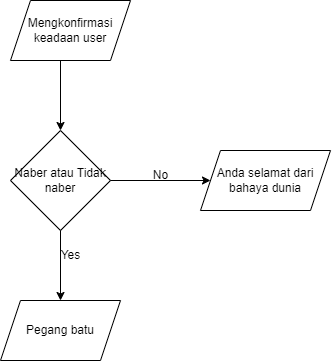

The diagram above was exported from draw.io. Its source (the exported page's mxGraphModel, read from the mxfile embedded in the PNG):
<mxGraphModel dx="928" dy="500" grid="1" gridSize="10" guides="1" tooltips="1" connect="1" arrows="1" fold="1" page="1" pageScale="1" pageWidth="827" pageHeight="1169" math="0" shadow="0">
  <root>
    <mxCell id="0" />
    <mxCell id="1" parent="0" />
    <mxCell id="9mQeqsNkpCQFtlvNGy-x-2" value="Mengkonfirmasi keadaan user" style="shape=parallelogram;perimeter=parallelogramPerimeter;whiteSpace=wrap;html=1;fixedSize=1;" vertex="1" parent="1">
      <mxGeometry x="340" y="150" width="120" height="60" as="geometry" />
    </mxCell>
    <mxCell id="9mQeqsNkpCQFtlvNGy-x-4" value="" style="endArrow=classic;html=1;rounded=0;" edge="1" parent="1">
      <mxGeometry width="50" height="50" relative="1" as="geometry">
        <mxPoint x="390" y="210" as="sourcePoint" />
        <mxPoint x="390" y="280" as="targetPoint" />
      </mxGeometry>
    </mxCell>
    <mxCell id="9mQeqsNkpCQFtlvNGy-x-5" value="Naber atau Tidak naber" style="rhombus;whiteSpace=wrap;html=1;" vertex="1" parent="1">
      <mxGeometry x="340" y="280" width="100" height="100" as="geometry" />
    </mxCell>
    <mxCell id="9mQeqsNkpCQFtlvNGy-x-7" value="" style="endArrow=classic;html=1;rounded=0;" edge="1" parent="1" target="9mQeqsNkpCQFtlvNGy-x-8">
      <mxGeometry width="50" height="50" relative="1" as="geometry">
        <mxPoint x="440" y="330" as="sourcePoint" />
        <mxPoint x="530" y="330" as="targetPoint" />
      </mxGeometry>
    </mxCell>
    <mxCell id="9mQeqsNkpCQFtlvNGy-x-8" value="Anda selamat dari bahaya dunia" style="shape=parallelogram;perimeter=parallelogramPerimeter;whiteSpace=wrap;html=1;fixedSize=1;" vertex="1" parent="1">
      <mxGeometry x="530" y="300" width="130" height="60" as="geometry" />
    </mxCell>
    <mxCell id="9mQeqsNkpCQFtlvNGy-x-9" value="Pegang batu" style="shape=parallelogram;perimeter=parallelogramPerimeter;whiteSpace=wrap;html=1;fixedSize=1;" vertex="1" parent="1">
      <mxGeometry x="330" y="450" width="120" height="60" as="geometry" />
    </mxCell>
    <mxCell id="9mQeqsNkpCQFtlvNGy-x-11" value="" style="endArrow=classic;html=1;rounded=0;entryX=0.5;entryY=0;entryDx=0;entryDy=0;exitX=0.5;exitY=1;exitDx=0;exitDy=0;" edge="1" parent="1" source="9mQeqsNkpCQFtlvNGy-x-5" target="9mQeqsNkpCQFtlvNGy-x-9">
      <mxGeometry width="50" height="50" relative="1" as="geometry">
        <mxPoint x="390" y="390" as="sourcePoint" />
        <mxPoint x="440" y="340" as="targetPoint" />
      </mxGeometry>
    </mxCell>
    <mxCell id="9mQeqsNkpCQFtlvNGy-x-12" value="No" style="text;html=1;align=center;verticalAlign=middle;resizable=0;points=[];autosize=1;strokeColor=none;fillColor=none;" vertex="1" parent="1">
      <mxGeometry x="470" y="310" width="40" height="30" as="geometry" />
    </mxCell>
    <mxCell id="9mQeqsNkpCQFtlvNGy-x-14" value="Yes" style="text;html=1;align=center;verticalAlign=middle;resizable=0;points=[];autosize=1;strokeColor=none;fillColor=none;" vertex="1" parent="1">
      <mxGeometry x="380" y="390" width="40" height="30" as="geometry" />
    </mxCell>
  </root>
</mxGraphModel>